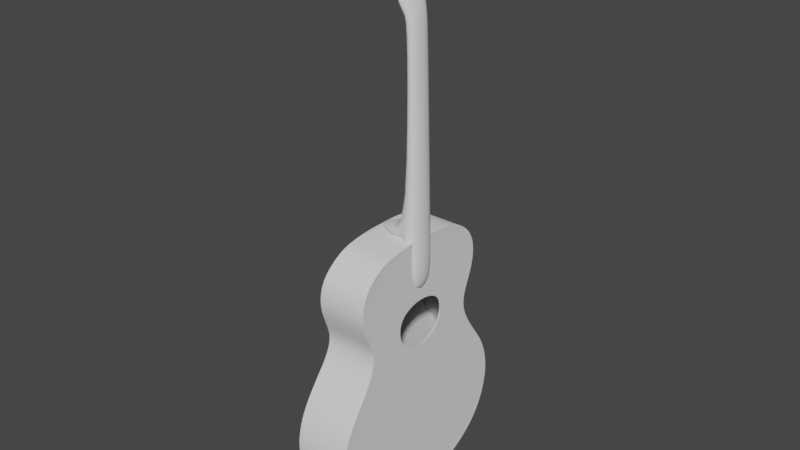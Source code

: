 # Source: guitarMAINVESR6.blend  (saved by Blender 3.4.6; exported with 4.5.12 LTS)
import bpy
from mathutils import Matrix  # noqa: F401  (used for matrix-valued properties, if any)

bpy.ops.wm.read_factory_settings(use_empty=True)
scene = bpy.context.scene
scene.name = 'Scene'

# ---- world
world_world = bpy.data.worlds.new('World'); scene.world = world_world
world_world.use_nodes = True; world_world.node_tree.nodes.clear()
_N = world_world.node_tree.nodes; _L = world_world.node_tree.links
n0 = _N.new('ShaderNodeOutputWorld'); n0.name = 'World Output'; n0.location = (300, 300)
n1 = _N.new('ShaderNodeBackground'); n1.name = 'Background'; n1.location = (10, 300)
n1.inputs[0].default_value = (0.05088, 0.05088, 0.05088, 1.0)
_L.new(n1.outputs[0], n0.inputs[0])
n0.is_active_output = True
world_world.color = (0.05088, 0.05088, 0.05088)
world_world.use_sun_shadow = False
world_world.sun_shadow_jitter_overblur = 0.0

# ---- meshes
me_circle = bpy.data.meshes.new('Circle')
me_circle.from_pydata([(4.569, 0.0, 0.04156), (0.01692, 0.0, 0.04346), (4.47, 0.0, 0.03736), (0.1636, 0.0, 0.03966), (3.59, 2.486e-08, 0.03772), (3.603, 0.0, 0.03772), (3.799, 0.0, 0.03763), (4.037, 0.0, 0.03754), (4.241, 0.0, 0.03745), (2.351, 0.0, 0.03874), (0.6682, 0.0, 0.03944), (1.924, 0.0, 0.03892), (1.667, 0.0, 0.03903), (1.411, 0.0, 0.03914), (1.16, 0.0, 0.03924), (0.9033, 0.0, 0.03935), (2.137, 0.0, 0.03883), (0.4827, 0.0, 0.03952), (2.64, 0.0, 0.04237), (2.688, -3.155e-08, 0.04235), (0.01654, 0.0, -0.8783), (4.569, 0.0, -0.7227), (4.469, 0.0, -0.7269), (0.1632, 0.0, -0.8821), (3.405, 0.0, -0.803), (3.603, 0.0, -0.7909), (3.799, 0.0, -0.7788), (4.036, 0.0, -0.7617), (4.241, 0.0, -0.7385), (2.351, 0.0, -0.883), (0.6678, 0.0, -0.8823), (1.923, 0.0, -0.8829), (1.667, 0.0, -0.8828), (1.41, 0.0, -0.8826), (1.159, 0.0, -0.8825), (0.9029, 0.0, -0.8824), (2.137, 0.0, -0.8829), (0.4823, 0.0, -0.8823), (2.64, 0.0, -0.8543), (2.923, 0.0, -0.835), (3.176, 0.0, -0.8189), (2.428, -1.328, 0.04246), (0.5732, -1.451, 0.04323), (1.675, -1.734, 0.04277), (1.115, -1.722, 0.043), (2.697, -1.158, 0.04234), (4.306, -1.11, 0.04167), (4.487, -0.8477, 0.0416), (0.3687, -1.218, 0.04331), (0.1969, -0.9195, 0.04339), (0.09055, -0.6128, 0.04343), (0.0251, -0.2815, 0.04346), (3.372, -1.173, 0.04206), (4.538, -0.5988, 0.04158), (4.573, -0.2889, 0.04156), (4.037, -1.133, 0.03754), (4.406, -0.7993, 0.03738), (3.405, -1.049, 0.0378), (3.603, -1.125, 0.03772), (3.799, -1.161, 0.03763), (4.241, -0.9929, 0.03745), (4.479, -0.2583, 0.03735), (2.351, -1.204, 0.03874), (0.6682, -1.316, 0.03945), (1.924, -1.487, 0.03892), (1.411, -1.6, 0.03914), (1.16, -1.562, 0.03924), (0.2913, -0.8956, 0.0396), (0.2304, -0.5558, 0.03963), (0.171, -0.2552, 0.03965), (2.923, -0.9311, 0.04225), (1.957, -1.64, 0.04265), (1.392, -1.763, 0.04289), (0.8323, -1.622, 0.04312), (2.193, -1.498, 0.04255), (2.929, -1.068, 0.04225), (3.15, -1.074, 0.04216), (3.593, -1.258, 0.04197), (3.812, -1.298, 0.04188), (4.078, -1.267, 0.04177), (4.448, -0.5356, 0.03736), (1.667, -1.573, 0.03903), (0.9033, -1.471, 0.03935), (2.137, -1.359, 0.03883), (0.4827, -1.105, 0.03952), (2.64, -1.039, 0.04237), (3.176, -0.9074, 0.04214), (2.64, -0.6924, 0.04237), (2.64, -0.3462, 0.04237), (2.893, -0.4088, 0.04226), (2.923, -0.6397, 0.04225), (1.924, -0.9916, 0.03892), (1.924, -0.4958, 0.03892), (2.137, -0.453, 0.03883), (2.137, -0.9061, 0.03883), (3.179, -0.5074, 0.04214), (3.176, -0.6378, 0.04214), (2.351, -0.4014, 0.03874), (2.351, -0.8028, 0.03874), (3.603, -0.75, 0.03772), (3.603, -0.375, 0.03772), (3.462, -0.4225, 0.03777), (3.405, -0.6992, 0.0378), (0.6682, -0.8776, 0.03945), (0.6682, -0.4388, 0.03944), (0.4827, -0.3683, 0.03952), (0.4827, -0.7366, 0.03952), (1.667, -1.049, 0.03903), (1.667, -0.5243, 0.03903), (3.799, -0.7738, 0.03763), (3.799, -0.3869, 0.03763), (1.411, -1.066, 0.03914), (1.411, -0.5332, 0.03914), (4.037, -0.7555, 0.03754), (4.037, -0.3777, 0.03754), (1.16, -1.041, 0.03924), (1.16, -0.5207, 0.03924), (4.241, -0.662, 0.03745), (4.241, -0.331, 0.03745), (0.9033, -0.9809, 0.03935), (0.9033, -0.4904, 0.03935), (2.428, -1.328, -0.8793), (0.5728, -1.451, -0.8786), (1.674, -1.734, -0.879), (1.391, -1.763, -0.8789), (0.832, -1.622, -0.8787), (2.192, -1.498, -0.8792), (0.3683, -1.218, -0.8785), (0.1965, -0.9195, -0.8784), (0.09016, -0.6128, -0.8784), (0.02472, -0.2815, -0.8783), (3.15, -1.074, -0.8189), (3.372, -1.173, -0.7987), (3.812, -1.298, -0.7746), (4.486, -0.8477, -0.7227), (3.798, -1.161, -0.7788), (4.036, -1.133, -0.7617), (4.241, -0.9929, -0.7385), (4.406, -0.7993, -0.7269), (3.405, -1.049, -0.803), (4.448, -0.5356, -0.7269), (0.6678, -1.316, -0.8823), (1.41, -1.6, -0.8826), (1.159, -1.562, -0.8825), (0.9029, -1.471, -0.8824), (0.2909, -0.8956, -0.8822), (0.23, -0.5558, -0.8822), (0.1707, -0.2552, -0.8821), (2.64, -1.039, -0.8543), (3.176, -0.9074, -0.8189), (1.957, -1.64, -0.8791), (1.115, -1.722, -0.8788), (2.697, -1.158, -0.8544), (2.928, -1.068, -0.835), (3.593, -1.258, -0.7866), (4.078, -1.267, -0.7575), (4.306, -1.11, -0.7343), (4.538, -0.5988, -0.7227), (4.572, -0.2889, -0.7227), (3.603, -1.125, -0.7909), (4.479, -0.2583, -0.7269), (2.351, -1.204, -0.883), (1.923, -1.487, -0.8829), (1.667, -1.573, -0.8828), (2.137, -1.359, -0.8829), (0.4823, -1.105, -0.8823), (2.923, -0.9311, -0.835), (2.64, -0.6924, -0.8543), (2.64, -0.3462, -0.8543), (2.923, -0.3198, -0.835), (2.923, -0.6397, -0.835), (1.923, -0.9916, -0.8829), (1.923, -0.4958, -0.8829), (2.137, -0.453, -0.8829), (2.137, -0.9061, -0.8829), (3.176, -0.3189, -0.8189), (3.176, -0.6378, -0.8189), (2.351, -0.4014, -0.883), (2.351, -0.8028, -0.883), (3.603, -0.7501, -0.7909), (3.603, -0.375, -0.7909), (3.405, -0.3496, -0.803), (3.405, -0.6992, -0.803), (0.6678, -0.8776, -0.8823), (0.6678, -0.4388, -0.8823), (0.4823, -0.3683, -0.8823), (0.4823, -0.7366, -0.8823), (1.667, -1.049, -0.8828), (1.667, -0.5243, -0.8828), (3.799, -0.7738, -0.7788), (3.799, -0.3869, -0.7788), (1.41, -1.066, -0.8826), (1.41, -0.5332, -0.8826), (4.036, -0.7555, -0.7617), (4.036, -0.3777, -0.7617), (1.159, -1.041, -0.8825), (1.159, -0.5207, -0.8825), (4.241, -0.662, -0.7385), (4.241, -0.331, -0.7385), (0.9029, -0.9809, -0.8824), (0.9029, -0.4904, -0.8824)], [], [(53, 54, 61, 80), (47, 53, 80, 56), (46, 47, 56, 60), (79, 46, 60, 55), (78, 79, 55, 59), (77, 78, 59, 58), (54, 0, 2, 61), (52, 77, 58, 57), (49, 48, 84, 67), (50, 49, 67, 68), (51, 50, 68, 69), (48, 42, 63, 84), (1, 51, 69, 3), (70, 75, 76, 86), (86, 76, 52, 57), (44, 72, 65, 66), (74, 41, 62, 83), (73, 44, 66, 82), (43, 71, 64, 81), (42, 73, 82, 63), (72, 43, 81, 65), (71, 74, 83, 64), (45, 85, 62, 41), (75, 70, 85, 45), (89, 19, 18, 88), (93, 16, 11, 92), (97, 9, 16, 93), (101, 100, 5, 4), (105, 104, 10, 17), (92, 11, 12, 108), (100, 110, 6, 5), (108, 12, 13, 112), (110, 114, 7, 6), (112, 13, 14, 116), (88, 18, 9, 97), (114, 118, 8, 7), (116, 14, 15, 120), (120, 15, 10, 104), (82, 119, 103, 63), (119, 120, 104, 103), (66, 115, 119, 82), (115, 116, 120, 119), (55, 60, 117, 113), (113, 117, 118, 114), (85, 87, 98, 62), (87, 88, 97, 98), (65, 111, 115, 66), (111, 112, 116, 115), (59, 55, 113, 109), (109, 113, 114, 110), (81, 107, 111, 65), (107, 108, 112, 111), (58, 59, 109, 99), (99, 109, 110, 100), (64, 91, 107, 81), (91, 92, 108, 107), (57, 102, 96, 86), (102, 101, 95, 96), (84, 63, 103, 106), (106, 103, 104, 105), (57, 58, 99, 102), (102, 99, 100, 101), (62, 98, 94, 83), (98, 97, 93, 94), (86, 96, 90, 70), (96, 95, 89, 90), (83, 94, 91, 64), (94, 93, 92, 91), (70, 90, 87, 85), (90, 89, 88, 87), (8, 118, 61, 2), (117, 80, 61, 118), (117, 60, 56, 80), (69, 105, 17, 3), (68, 106, 105, 69), (67, 84, 106, 68), (157, 140, 160, 158), (134, 138, 140, 157), (156, 137, 138, 134), (155, 136, 137, 156), (133, 135, 136, 155), (154, 159, 135, 133), (158, 160, 22, 21), (132, 139, 159, 154), (128, 145, 165, 127), (129, 146, 145, 128), (130, 147, 146, 129), (127, 165, 141, 122), (20, 23, 147, 130), (151, 143, 142, 124), (126, 164, 161, 121), (125, 144, 143, 151), (123, 163, 162, 150), (122, 141, 144, 125), (124, 142, 163, 123), (150, 162, 164, 126), (152, 121, 161, 148), (153, 152, 148, 166), (169, 168, 38, 39), (173, 172, 31, 36), (175, 169, 39, 40), (177, 173, 36, 29), (181, 24, 25, 180), (185, 37, 30, 184), (181, 175, 40, 24), (172, 188, 32, 31), (180, 25, 26, 190), (188, 192, 33, 32), (190, 26, 27, 194), (192, 196, 34, 33), (168, 177, 29, 38), (194, 27, 28, 198), (196, 200, 35, 34), (200, 184, 30, 35), (144, 141, 183, 199), (199, 183, 184, 200), (143, 144, 199, 195), (195, 199, 200, 196), (136, 193, 197, 137), (193, 194, 198, 197), (148, 161, 178, 167), (167, 178, 177, 168), (142, 143, 195, 191), (191, 195, 196, 192), (135, 189, 193, 136), (189, 190, 194, 193), (163, 142, 191, 187), (187, 191, 192, 188), (159, 179, 189, 135), (179, 180, 190, 189), (162, 163, 187, 171), (171, 187, 188, 172), (139, 149, 176, 182), (182, 176, 175, 181), (165, 186, 183, 141), (186, 185, 184, 183), (139, 182, 179, 159), (182, 181, 180, 179), (161, 164, 174, 178), (178, 174, 173, 177), (149, 166, 170, 176), (176, 170, 169, 175), (164, 162, 171, 174), (174, 171, 172, 173), (166, 148, 167, 170), (170, 167, 168, 169), (28, 22, 160, 198), (197, 198, 160, 140), (197, 140, 138, 137), (147, 23, 37, 185), (146, 147, 185, 186), (145, 146, 186, 165), (41, 121, 152, 45), (43, 123, 150, 71), (72, 124, 123, 43), (52, 76, 131, 132), (44, 151, 124, 72), (73, 125, 151, 44), (76, 75, 153, 131), (42, 122, 125, 73), (71, 150, 126, 74), (74, 126, 121, 41), (45, 152, 153, 75), (52, 132, 154, 77), (77, 154, 133, 78), (78, 133, 155, 79), (79, 155, 156, 46), (46, 156, 134, 47), (47, 134, 157, 53), (53, 157, 158, 54), (54, 158, 21, 0), (48, 127, 122, 42), (49, 128, 127, 48), (50, 129, 128, 49), (51, 130, 129, 50), (1, 20, 130, 51), (166, 149, 131, 153), (149, 139, 132, 131)])
me_circle.polygons.foreach_set('use_smooth', [True] * 178)
_uv = me_circle.uv_layers.new(name='UVMap')
_uv.uv.foreach_set('vector', [0.0, 0.0, 0.0, 0.0, 0.0, 0.0, 0.0, 0.0, 0.0, 0.0, 0.0, 0.0, 0.0, 0.0, 0.0, 0.0, 0.0, 0.0, 0.0, 0.0, 0.0, 0.0, 0.0, 0.0, 0.0, 0.0, 0.0, 0.0, 0.0, 0.0, 0.0, 0.0, 0.0, 0.0, 0.0, 0.0, 0.0, 0.0, 0.0, 0.0, 0.0, 0.0, 0.0, 0.0, 0.0, 0.0, 0.0, 0.0, 0.0, 0.0, 0.0, 0.0, 0.0, 0.0, 0.0, 0.0, 0.0, 0.0, 0.0, 0.0, 0.0, 0.0, 0.0, 0.0, 0.0, 0.0, 0.0, 0.0, 0.0, 0.0, 0.0, 0.0, 0.0, 0.0, 0.0, 0.0, 0.0, 0.0, 0.0, 0.0, 0.0, 0.0, 0.0, 0.0, 0.0, 0.0, 0.0, 0.0, 0.0, 0.0, 0.0, 0.0, 0.0, 0.0, 0.0, 0.0, 0.0, 0.0, 0.0, 0.0, 0.0, 0.0, 0.0, 0.0, 0.0, 0.0, 0.0, 0.0, 0.0, 0.0, 0.0, 0.0, 0.0, 0.0, 0.0, 0.0, 0.0, 0.0, 0.0, 0.0, 0.0, 0.0, 0.0, 0.0, 0.0, 0.0, 0.0, 0.0, 0.0, 0.0, 0.0, 0.0, 0.0, 0.0, 0.0, 0.0, 0.0, 0.0, 0.0, 0.0, 0.0, 0.0, 0.0, 0.0, 0.0, 0.0, 0.0, 0.0, 0.0, 0.0, 0.0, 0.0, 0.0, 0.0, 0.0, 0.0, 0.0, 0.0, 0.0, 0.0, 0.0, 0.0, 0.0, 0.0, 0.0, 0.0, 0.0, 0.0, 0.0, 0.0, 0.0, 0.0, 0.0, 0.0, 0.0, 0.0, 0.0, 0.0, 0.0, 0.0, 0.0, 0.0, 0.0, 0.0, 0.0, 0.0, 0.0, 0.0, 0.0, 0.0, 0.0, 0.0, 0.0, 0.0, 0.0, 0.0, 0.0, 0.0, 0.0, 0.0, 0.0, 0.0, 0.0, 0.0, 0.0, 0.0, 0.0, 0.0, 0.0, 0.0, 0.0, 0.0, 0.0, 0.0, 0.0, 0.0, 0.0, 0.0, 0.0, 0.0, 0.0, 0.0, 0.0, 0.0, 0.0, 0.0, 0.0, 0.0, 0.0, 0.0, 0.0, 0.0, 0.0, 0.0, 0.0, 0.0, 0.0, 0.0, 0.0, 0.0, 0.0, 0.0, 0.0, 0.0, 0.0, 0.0, 0.0, 0.0, 0.0, 0.0, 0.0, 0.0, 0.0, 0.0, 0.0, 0.0, 0.0, 0.0, 0.0, 0.0, 0.0, 0.0, 0.0, 0.0, 0.0, 0.0, 0.0, 0.0, 0.0, 0.0, 0.0, 0.0, 0.0, 0.0, 0.0, 0.0, 0.0, 0.0, 0.0, 0.0, 0.0, 0.0, 0.0, 0.0, 0.0, 0.0, 0.0, 0.0, 0.0, 0.0, 0.0, 0.0, 0.0, 0.0, 0.0, 0.0, 0.0, 0.0, 0.0, 0.0, 0.0, 0.0, 0.0, 0.0, 0.0, 0.0, 0.0, 0.0, 0.0, 0.0, 0.0, 0.0, 0.0, 0.0, 0.0, 0.0, 0.0, 0.0, 0.0, 0.0, 0.0, 0.0, 0.0, 0.0, 0.0, 0.0, 0.0, 0.0, 0.0, 0.0, 0.0, 0.0, 0.0, 0.0, 0.0, 0.0, 0.0, 0.0, 0.0, 0.0, 0.0, 0.0, 0.0, 0.0, 0.0, 0.0, 0.0, 0.0, 0.0, 0.0, 0.0, 0.0, 0.0, 0.0, 0.0, 0.0, 0.0, 0.0, 0.0, 0.0, 0.0, 0.0, 0.0, 0.0, 0.0, 0.0, 0.0, 0.0, 0.0, 0.0, 0.0, 0.0, 0.0, 0.0, 0.0, 0.0, 0.0, 0.0, 0.0, 0.0, 0.0, 0.0, 0.0, 0.0, 0.0, 0.0, 0.0, 0.0, 0.0, 0.0, 0.0, 0.0, 0.0, 0.0, 0.0, 0.0, 0.0, 0.0, 0.0, 0.0, 0.0, 0.0, 0.0, 0.0, 0.0, 0.0, 0.0, 0.0, 0.0, 0.0, 0.0, 0.0, 0.0, 0.0, 0.0, 0.0, 0.0, 0.0, 0.0, 0.0, 0.0, 0.0, 0.0, 0.0, 0.0, 0.0, 0.0, 0.0, 0.0, 0.0, 0.0, 0.0, 0.0, 0.0, 0.0, 0.0, 0.0, 0.0, 0.0, 0.0, 0.0, 0.0, 0.0, 0.0, 0.0, 0.0, 0.0, 0.0, 0.0, 0.0, 0.0, 0.0, 0.0, 0.0, 0.0, 0.0, 0.0, 0.0, 0.0, 0.0, 0.0, 0.0, 0.0, 0.0, 0.0, 0.0, 0.0, 0.0, 0.0, 0.0, 0.0, 0.0, 0.0, 0.0, 0.0, 0.0, 0.0, 0.0, 0.0, 0.0, 0.0, 0.0, 0.0, 0.0, 0.0, 0.0, 0.0, 0.0, 0.0, 0.0, 0.0, 0.0, 0.0, 0.0, 0.0, 0.0, 0.0, 0.0, 0.0, 0.0, 0.0, 0.0, 0.0, 0.0, 0.0, 0.0, 0.0, 0.0, 0.0, 0.0, 0.0, 0.0, 0.0, 0.0, 0.0, 0.0, 0.0, 0.0, 0.0, 0.0, 0.0, 0.0, 0.0, 0.0, 0.0, 0.0, 0.0, 0.0, 0.0, 0.0, 0.0, 0.0, 0.0, 0.0, 0.0, 0.0, 0.0, 0.0, 0.0, 0.0, 0.0, 0.0, 0.0, 0.0, 0.0, 0.0, 0.0, 0.0, 0.0, 0.0, 0.0, 0.0, 0.0, 0.0, 0.0, 0.0, 0.0, 0.0, 0.0, 0.0, 0.0, 0.0, 0.0, 0.0, 0.0, 0.0, 0.0, 0.0, 0.0, 0.0, 0.0, 0.0, 0.0, 0.0, 0.0, 0.0, 0.0, 0.0, 0.0, 0.0, 0.0, 0.0, 0.0, 0.0, 0.0, 0.0, 0.0, 0.0, 0.0, 0.0, 0.0, 0.0, 0.0, 0.0, 0.0, 0.0, 0.0, 0.0, 0.0, 0.0, 0.0, 0.0, 0.0, 0.0, 0.0, 0.0, 0.0, 0.0, 0.0, 0.0, 0.0, 0.0, 0.0, 0.0, 0.0, 0.0, 0.0, 0.0, 0.0, 0.0, 0.0, 0.0, 0.0, 0.0, 0.0, 0.0, 0.0, 0.0, 0.0, 0.0, 0.0, 0.0, 0.0, 0.0, 0.0, 0.0, 0.0, 0.0, 0.0, 0.0, 0.0, 0.0, 0.0, 0.0, 0.0, 0.0, 0.0, 0.0, 0.0, 0.0, 0.0, 0.0, 0.0, 0.0, 0.0, 0.0, 0.0, 0.0, 0.0, 0.0, 0.0, 0.0, 0.0, 0.0, 0.0, 0.0, 0.0, 0.0, 0.0, 0.0, 0.0, 0.0, 0.0, 0.0, 0.0, 0.0, 0.0, 0.0, 0.0, 0.0, 0.0, 0.0, 0.0, 0.0, 0.0, 0.0, 0.0, 0.0, 0.0, 0.0, 0.0, 0.0, 0.0, 0.0, 0.0, 0.0, 0.0, 0.0, 0.0, 0.0, 0.0, 0.0, 0.0, 0.0, 0.0, 0.0, 0.0, 0.0, 0.0, 0.0, 0.0, 0.0, 0.0, 0.0, 0.0, 0.0, 0.0, 0.0, 0.0, 0.0, 0.0, 0.0, 0.0, 0.0, 0.0, 0.0, 0.0, 0.0, 0.0, 0.0, 0.0, 0.0, 0.0, 0.0, 0.0, 0.0, 0.0, 0.0, 0.0, 0.0, 0.0, 0.0, 0.0, 0.0, 0.0, 0.0, 0.0, 0.0, 0.0, 0.0, 0.0, 0.0, 0.0, 0.0, 0.0, 0.0, 0.0, 0.0, 0.0, 0.0, 0.0, 0.0, 0.0, 0.0, 0.0, 0.0, 0.0, 0.0, 0.0, 0.0, 0.0, 0.0, 0.0, 0.0, 0.0, 0.0, 0.0, 0.0, 0.0, 0.0, 0.0, 0.0, 0.0, 0.0, 0.0, 0.0, 0.0, 0.0, 0.0, 0.0, 0.0, 0.0, 0.0, 0.0, 0.0, 0.0, 0.0, 0.0, 0.0, 0.0, 0.0, 0.0, 0.0, 0.0, 0.0, 0.0, 0.0, 0.0, 0.0, 0.0, 0.0, 0.0, 0.0, 0.0, 0.0, 0.0, 0.0, 0.0, 0.0, 0.0, 0.0, 0.0, 0.0, 0.0, 0.0, 0.0, 0.0, 0.0, 0.0, 0.0, 0.0, 0.0, 0.0, 0.0, 0.0, 0.0, 0.0, 0.0, 0.0, 0.0, 0.0, 0.0, 0.0, 0.0, 0.0, 0.0, 0.0, 0.0, 0.0, 0.0, 0.0, 0.0, 0.0, 0.0, 0.0, 0.0, 0.0, 0.0, 0.0, 0.0, 0.0, 0.0, 0.0, 0.0, 0.0, 0.0, 0.0, 0.0, 0.0, 0.0, 0.0, 0.0, 0.0, 0.0, 0.0, 0.0, 0.0, 0.0, 0.0, 0.0, 0.0, 0.0, 0.0, 0.0, 0.0, 0.0, 0.0, 0.0, 0.0, 0.0, 0.0, 0.0, 0.0, 0.0, 0.0, 0.0, 0.0, 0.0, 0.0, 0.0, 0.0, 0.0, 0.0, 0.0, 0.0, 0.0, 0.0, 0.0, 0.0, 0.0, 0.0, 0.0, 0.0, 0.0, 0.0, 0.0, 0.0, 0.0, 0.0, 0.0, 0.0, 0.0, 0.0, 0.0, 0.0, 0.0, 0.0, 0.0, 0.0, 0.0, 0.0, 0.0, 0.0, 0.0, 0.0, 0.0, 0.0, 0.0, 0.0, 0.0, 0.0, 0.0, 0.0, 0.0, 0.0, 0.0, 0.0, 0.0, 0.0, 0.0, 0.0, 0.0, 0.0, 0.0, 0.0, 0.0, 0.0, 0.0, 0.0, 0.0, 0.0, 0.0, 0.0, 0.0, 0.0, 0.0, 0.0, 0.0, 0.0, 0.0, 0.0, 0.0, 0.0, 0.0, 0.0, 0.0, 0.0, 0.0, 0.0, 0.0, 0.0, 0.0, 0.0, 0.0, 0.0, 0.0, 0.0, 0.0, 0.0, 0.0, 0.0, 0.0, 0.0, 0.0, 0.0, 0.0, 0.0, 0.0, 0.0, 0.0, 0.0, 0.0, 0.0, 0.0, 0.0, 0.0, 0.0, 0.0, 0.0, 0.0, 0.0, 0.0, 0.0, 0.0, 0.0, 0.0, 0.0, 0.0, 0.0, 0.0, 0.0, 0.0, 0.0, 0.0, 0.0, 0.0, 0.0, 0.0, 0.0, 0.0, 0.0, 0.0, 0.0, 0.0, 0.0, 0.0, 0.0, 0.0, 0.0, 0.0, 0.0, 0.0, 0.0, 0.0, 0.0, 0.0, 0.0, 0.0, 0.0, 0.0, 0.0, 0.0, 0.0, 0.0, 0.0, 0.0, 0.0, 0.0, 0.0, 0.0, 0.0, 0.0, 0.0, 0.0, 0.0, 0.0, 0.0, 0.0, 0.0, 0.0, 0.0, 0.0, 0.0, 0.0, 0.0, 0.0, 0.0, 0.0, 0.0, 0.0, 0.0, 0.0, 0.0, 0.0, 0.0, 0.0, 0.0, 0.0, 0.0, 0.0, 0.0, 0.0, 0.0, 0.0, 0.0, 0.0, 0.0, 0.0, 0.0, 0.0, 0.0, 0.0, 0.0, 0.0, 0.0, 0.0, 0.0, 0.0, 0.0, 0.0, 0.0, 0.0, 0.0, 0.0, 0.0, 0.0, 0.0, 0.0, 0.0, 0.0, 0.0, 0.0, 0.0, 0.0, 0.0, 0.0, 0.0, 0.0, 0.0, 0.0, 0.0, 0.0, 0.0, 0.0, 0.0, 0.0, 0.0, 0.0, 0.0, 0.0, 0.0, 0.0, 0.0, 0.0, 0.0, 0.0, 0.0, 0.0, 0.0, 0.0, 0.0, 0.0, 0.0, 0.0, 0.0, 0.0, 0.0, 0.0, 0.0, 0.0, 0.0, 0.0, 0.0, 0.0, 0.0, 0.0, 0.0, 0.0, 0.0, 0.0, 0.0, 0.0, 0.0, 0.0, 0.0, 0.0, 0.0, 0.0, 0.0, 0.0, 0.0, 0.0, 0.0, 0.0, 0.0, 0.0, 0.0, 0.0, 0.0, 0.0, 0.0, 0.0, 0.0, 0.0, 0.0, 0.0, 0.0, 0.0, 0.0, 0.0, 0.0, 0.0, 0.0, 0.0, 0.0, 0.0, 0.0, 0.0, 0.0, 0.0, 0.0, 0.0, 0.0, 0.0, 0.0, 0.0, 0.0, 0.0, 0.0, 0.0, 0.0, 0.0, 0.0, 0.0, 0.0, 0.0, 0.0, 0.0, 0.0, 0.0, 0.0, 0.0, 0.0, 0.0, 0.0, 0.0, 0.0, 0.0, 0.0, 0.0, 0.0, 0.0, 0.0, 0.0, 0.0, 0.0, 0.0, 0.0, 0.0, 0.0, 0.0, 0.0, 0.0, 0.0, 0.0, 0.0, 0.0, 0.0, 0.0, 0.0, 0.0, 0.0, 0.0, 0.0, 0.0, 0.0, 0.0, 0.0, 0.0, 0.0, 0.0, 0.0, 0.0, 0.0, 0.0, 0.0, 0.0, 0.0, 0.0, 0.0, 0.0, 0.0, 0.0, 0.0, 0.0, 0.0, 0.0, 0.0, 0.0, 0.0, 0.0, 0.0, 0.0, 0.0, 0.0, 0.0, 0.0, 0.0, 0.0, 0.0, 0.0, 0.0, 0.0, 0.0, 0.0, 0.0, 0.0, 0.0, 0.0, 0.0, 0.0, 0.0, 0.0, 0.0, 0.0, 0.0, 0.0, 0.0, 0.0, 0.0, 0.0, 0.0, 0.0, 0.0, 0.0, 0.0, 0.0, 0.0, 0.0, 0.0, 0.0, 0.0, 0.0, 0.0, 0.0, 0.0, 0.0, 0.0, 0.0, 0.0, 0.0, 0.0, 0.0, 0.0, 0.0, 0.0, 0.0, 0.0, 0.0, 0.0, 0.0, 0.0, 0.0, 0.0, 0.0, 0.0, 0.0, 0.0, 0.0, 0.0, 0.0, 0.0, 0.0, 0.0, 0.0, 0.0, 0.0, 0.0, 0.0, 0.0, 0.0, 0.0, 0.0, 0.0, 0.0, 0.0, 0.0, 0.0, 0.0, 0.0, 0.0, 0.0, 0.0, 0.0, 0.0, 0.0, 0.0, 0.0, 0.0, 0.0, 0.0, 0.0, 0.0, 0.0, 0.0, 0.0, 0.0, 0.0, 0.0, 0.0, 0.0, 0.0, 0.0, 0.0, 0.0, 0.0, 0.0, 0.0, 0.0, 0.0, 0.0, 0.0, 0.0, 0.0, 0.0, 0.0, 0.0, 0.0, 0.0, 0.0, 0.0, 0.0, 0.0, 0.0])
me_circle.use_mirror_x = True
me_circle.use_mirror_z = True
me_circle.update()
me_plane = bpy.data.meshes.new('Plane')
me_plane.from_pydata([(-0.9973, -1.0, 0.08263), (-0.9973, 1.0, 0.08263), (14.42, 0.7204, -0.3213), (14.42, -0.7204, -0.3213), (15.05, 0.8832, -0.5387), (16.93, -1.157, -1.186), (18.32, -1.23, -1.666), (18.32, 1.23, -1.666), (20.13, 0.3757, -2.177), (15.53, -1.132, -0.7061), (15.53, 1.132, -0.7061), (15.05, -0.8832, -0.5387), (19.75, -1.358, -2.079), (19.75, 1.358, -2.079), (16.93, 1.157, -1.186), (20.13, -0.3757, -2.177), (15.34, -1.132, -1.36), (15.34, 1.132, -1.36), (14.85, -0.8832, -1.21), (14.85, 0.8832, -1.21), (19.58, -1.358, -2.62), (19.58, 1.358, -2.62), (16.71, -1.157, -1.757), (18.16, -1.23, -2.187), (18.16, 1.23, -2.187), (16.71, 1.157, -1.757), (19.96, -0.3757, -2.719), (19.96, 0.3757, -2.719), (-1.019, -1.0, -0.8723), (-1.019, 1.0, -0.8723), (14.33, 0.7204, -1.054), (14.33, -0.7204, -1.054), (4.255, 0.9047, -0.05498), (4.255, -0.9047, -0.05498), (4.243, 0.9047, -0.9342), (4.243, -0.9047, -0.9342), (2.197, 0.9421, -0.001052), (2.194, 0.9421, -0.91), (2.197, -0.9421, -0.001052), (2.194, -0.9421, -0.91), (2.369, -0.282, -2.895), (2.607, -0.2708, -2.9), (2.607, 0.2708, -2.9), (2.369, 0.282, -2.895), (2.191, 0.9421, -1.405), (2.245, 0.8162, -1.901), (2.335, 0.5396, -2.398), (2.828, 0.5182, -2.408), (2.982, 0.7839, -1.916), (3.238, 0.9047, -1.423), (3.238, -0.9047, -1.423), (2.982, -0.7839, -1.916), (2.828, -0.5162, -2.408), (2.335, -0.5376, -2.398), (2.245, -0.8162, -1.901), (2.191, -0.9421, -1.405)], [], [(36, 37, 29, 1), (2, 3, 11, 4), (5, 22, 23, 6), (11, 18, 16, 9), (12, 20, 26, 15), (9, 16, 22, 5), (7, 24, 25, 14), (19, 17, 16, 18), (24, 21, 20, 23), (17, 25, 22, 16), (25, 24, 23, 22), (21, 27, 26, 20), (8, 27, 21, 13), (6, 23, 20, 12), (10, 17, 19, 4), (13, 21, 24, 7), (14, 25, 17, 10), (15, 26, 27, 8), (35, 34, 30, 31), (1, 29, 28, 0), (33, 35, 31, 3), (19, 18, 31, 30), (3, 31, 18, 11), (4, 19, 30, 2), (5, 6, 12, 15, 8, 13, 7, 14, 10, 4, 11, 9), (32, 33, 3, 2), (36, 38, 33, 32), (38, 39, 35, 33), (47, 42, 43, 46), (2, 30, 34, 32), (28, 29, 37, 39), (0, 28, 39, 38), (1, 0, 38, 36), (32, 34, 37, 36), (40, 43, 42, 41), (53, 40, 41, 52), (46, 43, 40, 53), (52, 41, 42, 47), (35, 50, 49, 34), (50, 51, 48, 49), (51, 52, 47, 48), (37, 44, 55, 39), (44, 45, 54, 55), (45, 46, 53, 54), (39, 55, 50, 35), (55, 54, 51, 50), (54, 53, 52, 51), (34, 49, 44, 37), (49, 48, 45, 44), (48, 47, 46, 45)])
me_plane.polygons.foreach_set('use_smooth', [True] * 50)
_uv = me_plane.uv_layers.new(name='UVMap')
_uv.uv.foreach_set('vector', [0.0, 0.0, 0.0, 0.0, 0.0, 0.0, 0.0, 0.0, 1.0, 1.0, 1.0, 0.0, 1.0, 0.0, 1.0, 1.0, 0.0, 0.0, 0.0, 0.0, 0.0, 0.0, 0.0, 0.0, 0.0, 0.0, 0.0, 0.0, 0.0, 0.0, 0.0, 0.0, 0.0, 0.0, 0.0, 0.0, 0.0, 0.0, 0.0, 0.0, 0.0, 0.0, 0.0, 0.0, 0.0, 0.0, 0.0, 0.0, 0.0, 0.0, 0.0, 0.0, 0.0, 0.0, 0.0, 0.0, 1.0, 1.0, 1.0, 1.0, 1.0, 0.0, 1.0, 0.0, 1.0, 1.0, 1.0, 1.0, 1.0, 0.0, 1.0, 0.0, 1.0, 1.0, 1.0, 1.0, 1.0, 0.0, 1.0, 0.0, 1.0, 1.0, 1.0, 1.0, 1.0, 0.0, 1.0, 0.0, 1.0, 1.0, 1.0, 1.0, 1.0, 0.0, 1.0, 0.0, 0.0, 0.0, 0.0, 0.0, 0.0, 0.0, 0.0, 0.0, 0.0, 0.0, 0.0, 0.0, 0.0, 0.0, 0.0, 0.0, 0.0, 0.0, 0.0, 0.0, 0.0, 0.0, 0.0, 0.0, 0.0, 0.0, 0.0, 0.0, 0.0, 0.0, 0.0, 0.0, 0.0, 0.0, 0.0, 0.0, 0.0, 0.0, 0.0, 0.0, 0.0, 0.0, 0.0, 0.0, 0.0, 0.0, 0.0, 0.0, 0.3407, 0.0, 0.3407, 1.0, 1.0, 1.0, 1.0, 0.0, 0.0, 0.0, 0.0, 0.0, 0.0, 0.0, 0.0, 0.0, 0.0, 0.0, 0.0, 0.0, 0.0, 0.0, 0.0, 0.0, 1.0, 1.0, 1.0, 0.0, 1.0, 0.0, 1.0, 1.0, 0.0, 0.0, 0.0, 0.0, 0.0, 0.0, 0.0, 0.0, 0.0, 0.0, 0.0, 0.0, 0.0, 0.0, 0.0, 0.0, 0.0, 0.0, 0.0, 0.0, 0.0, 0.0, 0.0, 0.0, 0.0, 0.0, 0.0, 0.0, 0.0, 0.0, 0.0, 0.0, 0.0, 0.0, 0.0, 0.0, 0.0, 0.0, 0.0, 0.0, 0.0, 0.0, 0.0, 0.0, 0.0, 0.0, 0.0, 0.0, 0.0, 0.0, 0.0, 0.0, 0.0, 0.0, 0.0, 0.0, 0.0, 0.0, 0.0, 0.0, 0.0, 0.0, 0.0, 0.0, 0.0, 0.0, 0.0, 0.0, 0.0, 0.0, 0.0, 0.0, 0.0, 0.0, 0.0, 0.0, 0.0, 0.0, 0.0, 0.0, 0.0, 0.0, 0.0, 1.0, 0.2072, 1.0, 0.2072, 0.0, 0.0, 0.0, 0.0, 0.0, 0.0, 0.0, 0.0, 0.0, 0.0, 0.0, 0.0, 0.0, 0.0, 0.0, 0.0, 0.0, 0.0, 0.0, 0.0, 0.0, 0.0, 0.0, 0.0, 0.0, 0.2072, 0.0, 0.2072, 1.0, 0.3407, 1.0, 0.3407, 0.0, 0.0, 0.0, 0.0, 0.0, 0.0, 0.0, 0.0, 0.0, 0.2072, 1.0, 0.2072, 1.0, 0.2072, 0.0, 0.2072, 0.0, 0.3407, 0.0, 0.3407, 0.0, 0.3407, 1.0, 0.3407, 1.0, 0.3407, 0.0, 0.3407, 0.0, 0.3407, 1.0, 0.3407, 1.0, 0.3407, 0.0, 0.3407, 0.0, 0.3407, 1.0, 0.3407, 1.0, 0.3407, 0.0, 0.3407, 0.0, 0.3407, 1.0, 0.3407, 1.0, 0.2072, 1.0, 0.2072, 1.0, 0.2072, 0.0, 0.2072, 0.0, 0.2072, 1.0, 0.2072, 1.0, 0.2072, 0.0, 0.2072, 0.0, 0.2072, 1.0, 0.2072, 1.0, 0.2072, 0.0, 0.2072, 0.0, 0.0, 0.0, 0.0, 0.0, 0.0, 0.0, 0.0, 0.0, 0.0, 0.0, 0.0, 0.0, 0.0, 0.0, 0.0, 0.0, 0.0, 0.0, 0.0, 0.0, 0.0, 0.0, 0.0, 0.0, 0.0, 0.0, 0.0, 0.0, 0.0, 0.0, 0.0, 0.0, 0.0, 0.0, 0.0, 0.0, 0.0, 0.0, 0.0, 0.0, 0.0, 0.0, 0.0, 0.0, 0.0, 0.0, 0.0, 0.0])
me_plane.update()

# ---- objects
ob_empty = bpy.data.objects.new('Empty', None)
ob_empty_001 = bpy.data.objects.new('Empty.001', None)
ob_circle = bpy.data.objects.new('Circle', me_circle)
ob_plane = bpy.data.objects.new('Plane', me_plane)

# ---- transforms, parenting, visibility, modifiers, constraints
ob_empty.location = (0.2436, 0.09839, 0.427)
ob_empty.rotation_euler = (1.571, -0.0, 0.0)
ob_empty.scale = (-0.2558, 0.2558, 0.2558)
ob_empty.empty_display_type = 'IMAGE'
ob_empty.empty_display_size = 5.0
ob_empty.empty_image_depth = 'BACK'
ob_empty.show_empty_image_perspective = False
ob_empty.show_empty_image_only_axis_aligned = True
ob_empty.use_empty_image_alpha = True
ob_empty.empty_image_side = 'FRONT'
ob_empty.color = (1.0, 1.0, 1.0, 0.2)
ob_empty.hide_select = True
ob_empty.hide_render = True
ob_empty_001.location = (9.5e-17, 0.09839, 0.427)
ob_empty_001.rotation_euler = (1.571, -0.0, 1.571)
ob_empty_001.scale = (0.2558, 0.2558, 0.2558)
ob_empty_001.empty_display_type = 'IMAGE'
ob_empty_001.empty_display_size = 5.0
ob_empty_001.empty_image_depth = 'BACK'
ob_empty_001.show_empty_image_perspective = False
ob_empty_001.show_empty_image_only_axis_aligned = True
ob_empty_001.use_empty_image_alpha = True
ob_empty_001.empty_image_side = 'FRONT'
ob_empty_001.color = (1.0, 1.0, 1.0, 0.2)
ob_empty_001.hide_select = True
ob_empty_001.hide_render = True
ob_circle.location = (0.04009, -0.0001781, 0.0)
ob_circle.rotation_euler = (-0.0003227, -1.571, 3.142)
ob_circle.scale = (0.09612, 0.09612, 0.09612)
ob_circle.use_mesh_mirror_x = True
ob_circle.use_mesh_mirror_z = True
_m = ob_circle.modifiers.new('Mirror', 'MIRROR')
_m.use_axis = (False, True, False)
_m = ob_circle.modifiers.new('Solidify', 'SOLIDIFY')
_m.thickness = 0.02
_m = ob_circle.modifiers.new('Bevel', 'BEVEL')
_m.width = 0.001
_m.width_pct = 0.001
_m.segments = 2
_m.angle_limit = 1.005
_m = ob_circle.modifiers.new('Subdivision', 'SUBSURF')
_m.levels = 2
ob_plane.location = (0.05035, 0.0002315, 0.3772)
ob_plane.rotation_euler = (-2.235e-05, -1.577, 3.142)
ob_plane.scale = (0.02568, 0.02568, 0.02568)
_m = ob_plane.modifiers.new('Bevel', 'BEVEL')
_m.width = 0.002
_m.width_pct = 0.002
_m.limit_method = 'WEIGHT'
_m = ob_plane.modifiers.new('Subdivision', 'SUBSURF')
_m.levels = 2

# ---- collection membership
scene.collection.objects.link(ob_empty)
scene.collection.objects.link(ob_empty_001)
scene.collection.objects.link(ob_circle)
scene.collection.objects.link(ob_plane)

# ---- scene / render settings (as saved in the file)
scene.frame_start = 1; scene.frame_end = 250; scene.frame_set(59)
scene.render.engine = 'BLENDER_EEVEE_NEXT'
scene.cycles.sampling_pattern = 'TABULATED_SOBOL'
scene.cycles.use_light_tree = False
scene.view_settings.view_transform = 'Filmic'
bpy.context.view_layer.update()

# ---- added for rendering (the .blend has no active camera and no usable light): camera, sun
cam_auto = bpy.data.cameras.new('AutoCamera')
cam_auto.lens = 50.0
cam_auto.sensor_width = 36.0
cam_auto.clip_end = 1000.0
ob_auto_camera = bpy.data.objects.new('AutoCamera', cam_auto)
scene.collection.objects.link(ob_auto_camera)
ob_auto_camera.location = (0.89398, -1.06647, 1.15892)
ob_auto_camera.rotation_euler = (1.09748, -7.21219e-08, 0.694738)
scene.camera = ob_auto_camera
light_auto_sun = bpy.data.lights.new('AutoSun', 'SUN')
light_auto_sun.energy = 3.0
light_auto_sun.angle = 0.0523599
ob_auto_sun = bpy.data.objects.new('AutoSun', light_auto_sun)
scene.collection.objects.link(ob_auto_sun)
ob_auto_sun.rotation_euler = (0.872665, 0.174533, 0.523599)
bpy.context.view_layer.update()
